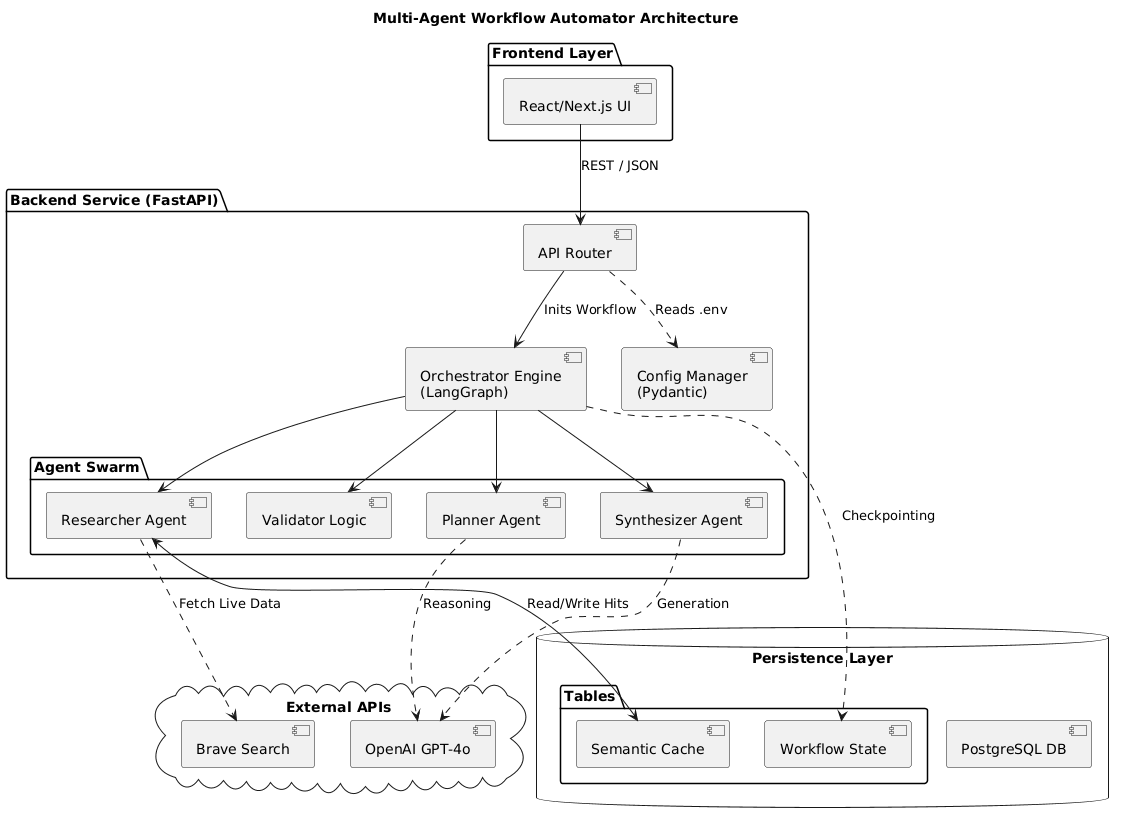

The diagram above was rendered by PlantUML. Its source (embedded in the PNG):
@startuml
title Multi-Agent Workflow Automator Architecture
package "Frontend Layer" {
  [React/Next.js UI] as UI
}
package "Backend Service (FastAPI)" {
  component "API Router" as API
  component "Orchestrator Engine\n(LangGraph)" as LC
  component "Config Manager\n(Pydantic)" as Conf
  
  package "Agent Swarm" {
    [Planner Agent]
    [Researcher Agent]
    [Synthesizer Agent]
    [Validator Logic]
  }
}
database "Persistence Layer" {
  [PostgreSQL DB] as DB
  folder "Tables" {
    [Workflow State]
    [Semantic Cache]
  }
}
cloud "External APIs" {
  [OpenAI GPT-4o] as LLM
  [Brave Search] as Search
}
' Connections
UI --> API : REST / JSON
API --> LC : Inits Workflow
API ..> Conf : Reads .env
LC --> [Planner Agent]
LC --> [Researcher Agent]
LC --> [Synthesizer Agent]
LC --> [Validator Logic]
[Planner Agent] ..> LLM : Reasoning
[Synthesizer Agent] ..> LLM : Generation
[Researcher Agent] ..> Search : Fetch Live Data
[Researcher Agent] <--> [Semantic Cache] : Read/Write Hits
LC ..> [Workflow State] : Checkpointing
@enduml